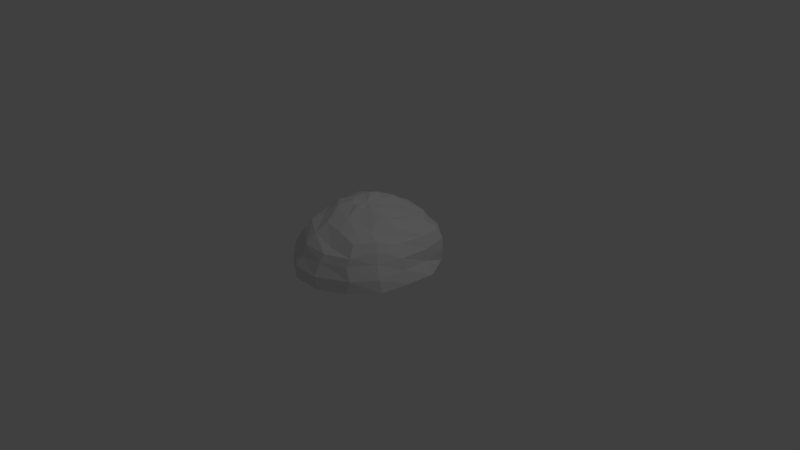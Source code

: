 # Source: somerock.blend  (saved by Blender 2.79.0; exported with 4.5.12 LTS)
import bpy
from mathutils import Matrix  # noqa: F401  (used for matrix-valued properties, if any)

bpy.ops.wm.read_factory_settings(use_empty=True)
scene = bpy.context.scene
scene.name = 'Scene'

# ---- collections
col_collection_1 = bpy.data.collections.new('Collection 1'); scene.collection.children.link(col_collection_1)

# ---- world
world_world = bpy.data.worlds.new('World'); scene.world = world_world
world_world.color = (0.05088, 0.05088, 0.05088)
world_world.use_sun_shadow = False
world_world.sun_shadow_jitter_overblur = 0.0
world_world.cycles.sampling_method = 'MANUAL'

# ---- cameras
cam_camera = bpy.data.cameras.new('Camera')
cam_camera.clip_end = 100.0
cam_camera.lens = 35.0
cam_camera.sensor_width = 32.0
cam_camera.sensor_height = 18.0
cam_camera.ortho_scale = 7.314
cam_camera.dof.focus_distance = 0.0
cam_camera.dof.aperture_fstop = 128.0

# ---- lights
light_lamp = bpy.data.lights.new('Lamp', 'POINT')
light_lamp.transmission_factor = 0.0
light_lamp.cutoff_distance = 30.0
light_lamp.energy = 100.0
light_lamp.shadow_buffer_clip_start = 1.001
light_lamp.shadow_soft_size = 0.1
light_lamp.shadow_maximum_resolution = 0.006
light_lamp.use_absolute_resolution = True

# ---- meshes
me_sphere = bpy.data.meshes.new('Sphere')
me_sphere.from_pydata([(0.0817, 0.1876, 0.723), (0.1418, 0.3978, 0.616), (0.1722, 0.5648, 0.5692), (0.2485, 0.7184, 0.4799), (0.3242, 0.7877, 0.343), (0.3771, 0.8628, 0.2809), (0.3952, 0.8975, 0.1226), (0.3935, 0.8774, -0.03916), (0.1517, 0.1626, 0.6914), (0.2618, 0.2794, 0.622), (0.3837, 0.3677, 0.5683), (0.4903, 0.5076, 0.4861), (0.6585, 0.5652, 0.4082), (0.7067, 0.6131, 0.2815), (0.7158, 0.6161, 0.1248), (0.7016, 0.6148, -0.03916), (0.1793, 0.0629, 0.716), (0.3835, 0.1335, 0.6143), (0.5092, 0.183, 0.5946), (0.6711, 0.208, 0.483), (0.7195, 0.2431, 0.4315), (0.7905, 0.2627, 0.283), (0.793, 0.2477, 0.124), (0.8925, 0.2582, -0.03827), (0.1974, -0.03093, 0.7231), (0.3803, -0.04198, 0.6726), (0.4702, -0.08445, 0.5974), (0.5827, -0.13, 0.4754), (0.6692, -0.09905, 0.4342), (0.7624, -0.1298, 0.2851), (0.8043, -0.1188, 0.1271), (0.8592, -0.1327, -0.03377), (0.1831, -0.1094, 0.7394), (0.3592, -0.2038, 0.6353), (0.411, -0.3174, 0.5669), (0.5894, -0.3912, 0.5259), (0.6375, -0.4394, 0.4393), (0.6875, -0.4768, 0.2968), (0.7649, -0.5115, 0.1321), (0.7965, -0.5048, -0.03913), (0.1257, -0.1649, 0.7344), (0.2282, -0.3288, 0.6295), (0.3313, -0.4877, 0.556), (0.4154, -0.6095, 0.5144), (0.4835, -0.7184, 0.3801), (0.4736, -0.7728, 0.284), (0.5505, -0.7953, 0.1252), (0.5222, -0.8242, -0.03916), (0.03232, -0.202, 0.7566), (0.07751, -0.3971, 0.6701), (0.1286, -0.5823, 0.5744), (0.155, -0.7455, 0.4228), (0.1689, -0.86, 0.3789), (0.1528, -0.9189, 0.2809), (0.1611, -1.011, 0.1236), (0.1858, -1.011, -0.03916), (-0.04343, -0.2051, 0.7483), (-0.0733, -0.3969, 0.6882), (-0.102, -0.5736, 0.6115), (-0.1522, -0.7311, 0.5036), (-0.1678, -0.8648, 0.3859), (-0.1806, -0.9292, 0.2453), (-0.2033, -1.012, 0.1275), (-0.1992, -1.012, -0.0372), (0.008484, -0.01974, 0.7542), (-0.1031, -0.1506, 0.7776), (-0.1957, -0.3289, 0.7331), (-0.2936, -0.4638, 0.6213), (-0.378, -0.6005, 0.5666), (-0.4064, -0.7083, 0.4386), (-0.4937, -0.7759, 0.2855), (-0.5145, -0.8032, 0.1252), (-0.5209, -0.8217, -0.03725), (-0.1693, -0.1056, 0.7682), (-0.3207, -0.2039, 0.7361), (-0.4181, -0.2755, 0.6415), (-0.5577, -0.3544, 0.4919), (-0.6099, -0.354, 0.424), (-0.7137, -0.477, 0.2729), (-0.753, -0.5018, 0.1239), (-0.7315, -0.4963, -0.03787), (-0.2018, -0.01214, 0.7623), (-0.3634, -0.01805, 0.6944), (-0.5063, -0.03961, 0.6092), (-0.6192, -0.05177, 0.5165), (-0.7031, -0.08111, 0.3851), (-0.7271, -0.1029, 0.2452), (-0.7769, -0.09659, 0.099), (-0.7428, -0.09756, -0.04786), (-0.2112, 0.1004, 0.7617), (-0.3647, 0.1721, 0.7123), (-0.5063, 0.2341, 0.6005), (-0.6187, 0.2464, 0.4492), (-0.661, 0.294, 0.3471), (-0.6736, 0.2866, 0.2673), (-0.7224, 0.3072, 0.1212), (-0.6839, 0.3066, -0.04789), (-0.1375, 0.1531, 0.7836), (-0.2804, 0.2863, 0.6895), (-0.3894, 0.2883, 0.6241), (-0.4863, 0.4327, 0.5168), (-0.5153, 0.4834, 0.3641), (-0.5749, 0.6458, 0.2646), (-0.5945, 0.6746, 0.09618), (-0.6159, 0.6584, -0.04014), (-0.09584, 0.2184, 0.7778), (-0.1855, 0.2743, 0.7373), (-0.2103, 0.4987, 0.6176), (-0.2728, 0.6309, 0.5225), (-0.2909, 0.7131, 0.4085), (-0.3335, 0.8819, 0.2672), (-0.3717, 0.9069, 0.1182), (-0.3502, 0.9052, -0.03916), (-0.007847, 0.2315, 0.7313), (0.0006355, 0.4169, 0.7082), (-0.001332, 0.5151, 0.6407), (0.009706, 0.6811, 0.5524), (0.009153, 0.7762, 0.4264), (0.008897, 0.9519, 0.2809), (0.005091, 0.9982, 0.1226), (0.0006529, 0.9833, -0.03916)], [], [(114, 113, 0, 1), (115, 114, 1, 2), (116, 115, 2, 3), (117, 116, 3, 4), (118, 117, 4, 5), (119, 118, 5, 6), (120, 119, 6, 7), (113, 64, 0), (1, 0, 8, 9), (2, 1, 9, 10), (3, 2, 10, 11), (4, 3, 11, 12), (5, 4, 12, 13), (6, 5, 13, 14), (7, 6, 14, 15), (0, 64, 8), (15, 14, 22, 23), (8, 64, 16), (9, 8, 16, 17), (10, 9, 17, 18), (11, 10, 18, 19), (12, 11, 19, 20), (13, 12, 20, 21), (14, 13, 21, 22), (22, 21, 29, 30), (23, 22, 30, 31), (16, 64, 24), (17, 16, 24, 25), (18, 17, 25, 26), (19, 18, 26, 27), (20, 19, 27, 28), (21, 20, 28, 29), (28, 27, 35, 36), (29, 28, 36, 37), (30, 29, 37, 38), (31, 30, 38, 39), (24, 64, 32), (25, 24, 32, 33), (26, 25, 33, 34), (27, 26, 34, 35), (35, 34, 42, 43), (36, 35, 43, 44), (37, 36, 44, 45), (38, 37, 45, 46), (39, 38, 46, 47), (32, 64, 40), (33, 32, 40, 41), (34, 33, 41, 42), (42, 41, 49, 50), (43, 42, 50, 51), (44, 43, 51, 52), (45, 44, 52, 53), (46, 45, 53, 54), (47, 46, 54, 55), (40, 64, 48), (41, 40, 48, 49), (48, 64, 56), (49, 48, 56, 57), (50, 49, 57, 58), (51, 50, 58, 59), (52, 51, 59, 60), (53, 52, 60, 61), (54, 53, 61, 62), (55, 54, 62, 63), (62, 61, 70, 71), (63, 62, 71, 72), (56, 64, 65), (57, 56, 65, 66), (58, 57, 66, 67), (59, 58, 67, 68), (60, 59, 68, 69), (61, 60, 69, 70), (70, 69, 77, 78), (71, 70, 78, 79), (72, 71, 79, 80), (65, 64, 73), (66, 65, 73, 74), (67, 66, 74, 75), (68, 67, 75, 76), (69, 68, 76, 77), (76, 75, 83, 84), (77, 76, 84, 85), (78, 77, 85, 86), (79, 78, 86, 87), (80, 79, 87, 88), (73, 64, 81), (74, 73, 81, 82), (75, 74, 82, 83), (83, 82, 90, 91), (84, 83, 91, 92), (85, 84, 92, 93), (86, 85, 93, 94), (87, 86, 94, 95), (88, 87, 95, 96), (81, 64, 89), (82, 81, 89, 90), (90, 89, 97, 98), (91, 90, 98, 99), (92, 91, 99, 100), (93, 92, 100, 101), (94, 93, 101, 102), (95, 94, 102, 103), (96, 95, 103, 104), (89, 64, 97), (104, 103, 111, 112), (97, 64, 105), (98, 97, 105, 106), (99, 98, 106, 107), (100, 99, 107, 108), (101, 100, 108, 109), (102, 101, 109, 110), (103, 102, 110, 111), (110, 109, 117, 118), (111, 110, 118, 119), (112, 111, 119, 120), (105, 64, 113), (106, 105, 113, 114), (107, 106, 114, 115), (108, 107, 115, 116), (109, 108, 116, 117)])
me_sphere.use_remesh_preserve_volume = False
me_sphere.use_remesh_preserve_attributes = False
me_sphere.use_mirror_vertex_groups = False
me_sphere.update()

# ---- objects
ob_sphere = bpy.data.objects.new('Sphere', me_sphere)
ob_lamp = bpy.data.objects.new('Lamp', light_lamp)
ob_camera = bpy.data.objects.new('Camera', cam_camera)

# ---- transforms, parenting, visibility, modifiers, constraints
ob_sphere.location = (0.0, 0.0, 0.0)
ob_sphere.lineart.crease_threshold = 0.0
ob_lamp.location = (4.076, 1.005, 5.904)
ob_lamp.rotation_euler = (0.6503, 0.05522, 1.866)
ob_lamp.lock_rotations_4d = False
ob_lamp.empty_display_type = 'ARROWS'
ob_lamp.color = (0.0, 0.0, 0.0, 0.0)
ob_lamp.lineart.crease_threshold = 0.0
ob_camera.location = (7.481, -6.508, 5.344)
ob_camera.rotation_euler = (1.109, 0.0, 0.8149)
ob_camera.lock_rotations_4d = False
ob_camera.empty_display_type = 'ARROWS'
ob_camera.color = (0.0, 0.0, 0.0, 0.0)
ob_camera.display_type = 'WIRE'
ob_camera.lineart.crease_threshold = 0.0

# ---- collection membership
col_collection_1.objects.link(ob_sphere)
col_collection_1.objects.link(ob_lamp)
col_collection_1.objects.link(ob_camera)

# ---- scene / render settings (as saved in the file)
scene.camera = ob_camera
scene.frame_start = 1; scene.frame_end = 250; scene.frame_set(1)
scene.render.engine = 'BLENDER_EEVEE_NEXT'
scene.render.resolution_percentage = 50
scene.render.dither_intensity = 0.0
scene.cycles.use_denoising = False
scene.cycles.samples = 128
scene.cycles.sampling_pattern = 'TABULATED_SOBOL'
scene.cycles.use_adaptive_sampling = False
scene.cycles.use_light_tree = False
scene.cycles.blur_glossy = 0.0
scene.cycles.sample_clamp_indirect = 0.0
scene.view_settings.view_transform = 'Standard'
bpy.context.view_layer.update()
